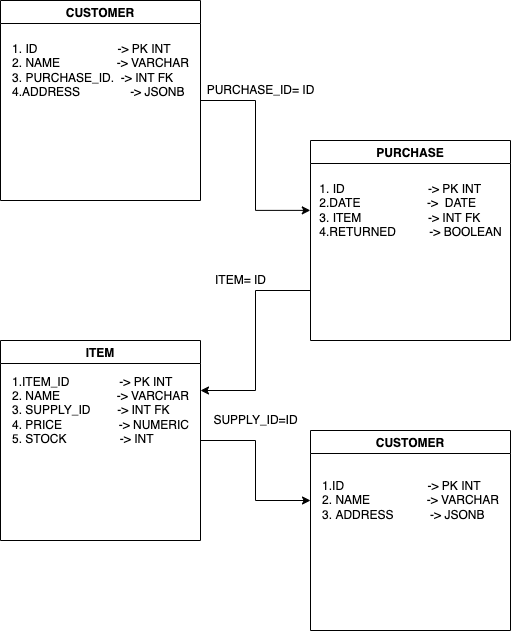

The diagram above was exported from draw.io. Its source (the exported page's mxGraphModel, read from the mxfile embedded in the PNG):
<mxGraphModel dx="1584" dy="849" grid="1" gridSize="10" guides="1" tooltips="1" connect="1" arrows="1" fold="1" page="1" pageScale="1" pageWidth="827" pageHeight="1169" math="0" shadow="0">
  <root>
    <mxCell id="0" />
    <mxCell id="1" parent="0" />
    <mxCell id="CliE9WtSBTN4lmdxUHPU-11" style="edgeStyle=orthogonalEdgeStyle;rounded=0;orthogonalLoop=1;jettySize=auto;html=1;exitX=1;exitY=0.5;exitDx=0;exitDy=0;entryX=-0.001;entryY=0.498;entryDx=0;entryDy=0;entryPerimeter=0;" edge="1" parent="1" source="CliE9WtSBTN4lmdxUHPU-1" target="CliE9WtSBTN4lmdxUHPU-6">
      <mxGeometry relative="1" as="geometry" />
    </mxCell>
    <mxCell id="CliE9WtSBTN4lmdxUHPU-1" value="CUSTOMER" style="swimlane;" vertex="1" parent="1">
      <mxGeometry x="240" y="80" width="200" height="200" as="geometry" />
    </mxCell>
    <mxCell id="CliE9WtSBTN4lmdxUHPU-2" value="&lt;div style=&quot;text-align: left&quot;&gt;&lt;span&gt;1. ID&amp;nbsp; &amp;nbsp; &amp;nbsp; &amp;nbsp; &amp;nbsp; &amp;nbsp; &amp;nbsp; &amp;nbsp; &amp;nbsp; &amp;nbsp; &amp;nbsp; &amp;nbsp; -&amp;gt; PK INT&lt;/span&gt;&lt;/div&gt;&lt;div style=&quot;text-align: left&quot;&gt;&lt;span&gt;2. NAME&amp;nbsp; &amp;nbsp; &amp;nbsp; &amp;nbsp; &amp;nbsp; &amp;nbsp; &amp;nbsp; &amp;nbsp; &amp;nbsp;-&amp;gt; VARCHAR&lt;/span&gt;&lt;/div&gt;&lt;div style=&quot;text-align: left&quot;&gt;&lt;span&gt;3. PURCHASE_ID.&amp;nbsp; -&amp;gt; INT FK&lt;/span&gt;&lt;/div&gt;&lt;div style=&quot;text-align: left&quot;&gt;&lt;span&gt;4.ADDRESS&amp;nbsp; &amp;nbsp; &amp;nbsp; &amp;nbsp; &amp;nbsp; &amp;nbsp; &amp;nbsp; &amp;nbsp;-&amp;gt; JSONB&lt;/span&gt;&lt;/div&gt;" style="text;html=1;align=center;verticalAlign=middle;resizable=0;points=[];autosize=1;strokeColor=none;fillColor=none;" vertex="1" parent="CliE9WtSBTN4lmdxUHPU-1">
      <mxGeometry x="5" y="40" width="190" height="60" as="geometry" />
    </mxCell>
    <mxCell id="CliE9WtSBTN4lmdxUHPU-14" style="edgeStyle=orthogonalEdgeStyle;rounded=0;orthogonalLoop=1;jettySize=auto;html=1;exitX=0;exitY=0.75;exitDx=0;exitDy=0;entryX=1;entryY=0.25;entryDx=0;entryDy=0;" edge="1" parent="1" source="CliE9WtSBTN4lmdxUHPU-5" target="CliE9WtSBTN4lmdxUHPU-7">
      <mxGeometry relative="1" as="geometry" />
    </mxCell>
    <mxCell id="CliE9WtSBTN4lmdxUHPU-5" value="PURCHASE" style="swimlane;" vertex="1" parent="1">
      <mxGeometry x="550" y="220" width="200" height="200" as="geometry" />
    </mxCell>
    <mxCell id="CliE9WtSBTN4lmdxUHPU-6" value="&lt;div style=&quot;text-align: left&quot;&gt;&lt;span&gt;1. ID&amp;nbsp; &amp;nbsp; &amp;nbsp; &amp;nbsp; &amp;nbsp; &amp;nbsp; &amp;nbsp; &amp;nbsp; &amp;nbsp; &amp;nbsp; &amp;nbsp; &amp;nbsp; &amp;nbsp;-&amp;gt; PK INT&lt;/span&gt;&lt;/div&gt;&lt;div style=&quot;text-align: left&quot;&gt;&lt;span&gt;2.DATE&amp;nbsp; &amp;nbsp; &amp;nbsp; &amp;nbsp; &amp;nbsp; &amp;nbsp; &amp;nbsp; &amp;nbsp; &amp;nbsp; &amp;nbsp; -&amp;gt;&amp;nbsp; DATE&lt;/span&gt;&lt;/div&gt;&lt;div style=&quot;text-align: left&quot;&gt;&lt;span&gt;3. ITEM&amp;nbsp; &amp;nbsp; &amp;nbsp; &amp;nbsp; &amp;nbsp; &amp;nbsp; &amp;nbsp; &amp;nbsp; &amp;nbsp; &amp;nbsp; -&amp;gt; INT FK&lt;/span&gt;&lt;/div&gt;&lt;div style=&quot;text-align: left&quot;&gt;&lt;span&gt;4.RETURNED&amp;nbsp; &amp;nbsp; &amp;nbsp; &amp;nbsp; &amp;nbsp; -&amp;gt; BOOLEAN&lt;/span&gt;&lt;/div&gt;" style="text;html=1;align=center;verticalAlign=middle;resizable=0;points=[];autosize=1;strokeColor=none;fillColor=none;" vertex="1" parent="CliE9WtSBTN4lmdxUHPU-5">
      <mxGeometry y="40" width="200" height="60" as="geometry" />
    </mxCell>
    <mxCell id="CliE9WtSBTN4lmdxUHPU-16" style="edgeStyle=orthogonalEdgeStyle;rounded=0;orthogonalLoop=1;jettySize=auto;html=1;exitX=1;exitY=0.5;exitDx=0;exitDy=0;" edge="1" parent="1" source="CliE9WtSBTN4lmdxUHPU-7">
      <mxGeometry relative="1" as="geometry">
        <mxPoint x="550" y="580" as="targetPoint" />
      </mxGeometry>
    </mxCell>
    <mxCell id="CliE9WtSBTN4lmdxUHPU-7" value="ITEM" style="swimlane;" vertex="1" parent="1">
      <mxGeometry x="240" y="420" width="200" height="200" as="geometry" />
    </mxCell>
    <mxCell id="CliE9WtSBTN4lmdxUHPU-8" value="&lt;div style=&quot;text-align: left&quot;&gt;&lt;span&gt;1.ITEM_ID&amp;nbsp; &amp;nbsp; &amp;nbsp; &amp;nbsp; &amp;nbsp; &amp;nbsp; &amp;nbsp; &amp;nbsp;-&amp;gt; PK INT&lt;/span&gt;&lt;/div&gt;&lt;div style=&quot;text-align: left&quot;&gt;&lt;span&gt;2. NAME&amp;nbsp; &amp;nbsp; &amp;nbsp; &amp;nbsp; &amp;nbsp; &amp;nbsp; &amp;nbsp; &amp;nbsp; &amp;nbsp;-&amp;gt; VARCHAR&lt;/span&gt;&lt;/div&gt;&lt;div style=&quot;text-align: left&quot;&gt;&lt;span&gt;3. SUPPLY_ID&amp;nbsp; &amp;nbsp; &amp;nbsp; &amp;nbsp; -&amp;gt; INT FK&lt;/span&gt;&lt;/div&gt;&lt;div style=&quot;text-align: left&quot;&gt;&lt;span&gt;4. PRICE&amp;nbsp; &amp;nbsp; &amp;nbsp; &amp;nbsp; &amp;nbsp; &amp;nbsp; &amp;nbsp; &amp;nbsp; &amp;nbsp;-&amp;gt; NUMERIC&lt;/span&gt;&lt;/div&gt;&lt;div style=&quot;text-align: left&quot;&gt;&lt;span&gt;5. STOCK&amp;nbsp; &amp;nbsp; &amp;nbsp; &amp;nbsp; &amp;nbsp; &amp;nbsp; &amp;nbsp; &amp;nbsp; -&amp;gt; INT&lt;/span&gt;&lt;/div&gt;" style="text;html=1;align=center;verticalAlign=middle;resizable=0;points=[];autosize=1;strokeColor=none;fillColor=none;" vertex="1" parent="CliE9WtSBTN4lmdxUHPU-7">
      <mxGeometry x="5" y="30" width="190" height="80" as="geometry" />
    </mxCell>
    <mxCell id="CliE9WtSBTN4lmdxUHPU-9" value="CUSTOMER" style="swimlane;" vertex="1" parent="1">
      <mxGeometry x="550" y="510" width="200" height="200" as="geometry" />
    </mxCell>
    <mxCell id="CliE9WtSBTN4lmdxUHPU-10" value="&lt;div style=&quot;text-align: left&quot;&gt;&lt;span&gt;1.ID&amp;nbsp; &amp;nbsp; &amp;nbsp; &amp;nbsp; &amp;nbsp; &amp;nbsp; &amp;nbsp; &amp;nbsp; &amp;nbsp; &amp;nbsp; &amp;nbsp; &amp;nbsp; &amp;nbsp;-&amp;gt; PK INT&lt;/span&gt;&lt;/div&gt;&lt;div style=&quot;text-align: left&quot;&gt;&lt;span&gt;2. NAME&amp;nbsp; &amp;nbsp; &amp;nbsp; &amp;nbsp; &amp;nbsp; &amp;nbsp; &amp;nbsp; &amp;nbsp; &amp;nbsp;-&amp;gt; VARCHAR&lt;/span&gt;&lt;/div&gt;&lt;div style=&quot;text-align: left&quot;&gt;&lt;span&gt;3. ADDRESS&amp;nbsp; &amp;nbsp; &amp;nbsp; &amp;nbsp; &amp;nbsp; &amp;nbsp;-&amp;gt; JSONB&lt;/span&gt;&lt;/div&gt;" style="text;html=1;align=center;verticalAlign=middle;resizable=0;points=[];autosize=1;strokeColor=none;fillColor=none;" vertex="1" parent="CliE9WtSBTN4lmdxUHPU-9">
      <mxGeometry x="5" y="45" width="190" height="50" as="geometry" />
    </mxCell>
    <mxCell id="CliE9WtSBTN4lmdxUHPU-13" value="&lt;span style=&quot;text-align: left&quot;&gt;PURCHASE_ID= ID&lt;/span&gt;" style="text;html=1;align=center;verticalAlign=middle;resizable=0;points=[];autosize=1;strokeColor=none;fillColor=none;" vertex="1" parent="1">
      <mxGeometry x="440" y="160" width="120" height="20" as="geometry" />
    </mxCell>
    <mxCell id="CliE9WtSBTN4lmdxUHPU-15" value="&lt;span style=&quot;text-align: left&quot;&gt;ITEM= ID&lt;/span&gt;" style="text;html=1;align=center;verticalAlign=middle;resizable=0;points=[];autosize=1;strokeColor=none;fillColor=none;" vertex="1" parent="1">
      <mxGeometry x="445" y="350" width="70" height="20" as="geometry" />
    </mxCell>
    <mxCell id="CliE9WtSBTN4lmdxUHPU-17" value="&lt;span style=&quot;text-align: left&quot;&gt;SUPPLY_ID=ID&lt;/span&gt;" style="text;html=1;align=center;verticalAlign=middle;resizable=0;points=[];autosize=1;strokeColor=none;fillColor=none;" vertex="1" parent="1">
      <mxGeometry x="445" y="490" width="100" height="20" as="geometry" />
    </mxCell>
  </root>
</mxGraphModel>